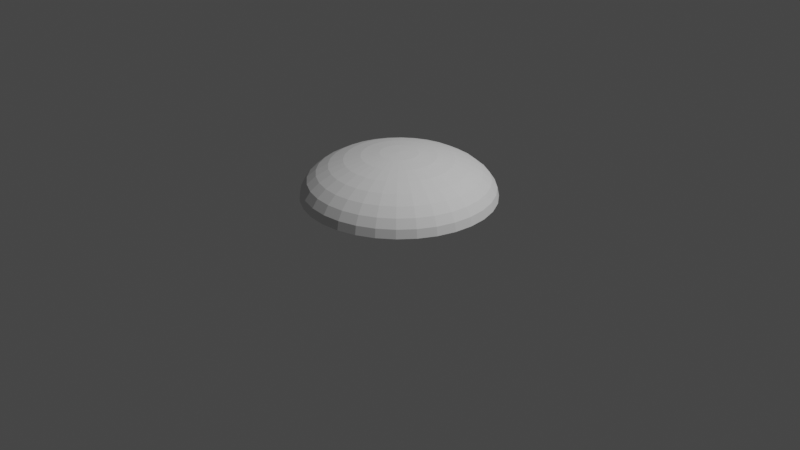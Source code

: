 # Source: Macaron_Simple.blend  (saved by Blender 3.6.13; exported with 4.5.12 LTS)
import bpy
from mathutils import Matrix  # noqa: F401  (used for matrix-valued properties, if any)

bpy.ops.wm.read_factory_settings(use_empty=True)
scene = bpy.context.scene
scene.name = 'Scene'

# ---- collections
col_collection = bpy.data.collections.new('Collection'); scene.collection.children.link(col_collection)

# ---- world
world_world = bpy.data.worlds.new('World'); scene.world = world_world
world_world.use_nodes = True; world_world.node_tree.nodes.clear()
_N = world_world.node_tree.nodes; _L = world_world.node_tree.links
n0 = _N.new('ShaderNodeOutputWorld'); n0.name = 'World Output'; n0.location = (300, 300)
n1 = _N.new('ShaderNodeBackground'); n1.name = 'Background'; n1.location = (10, 300)
n1.inputs[0].default_value = (0.05088, 0.05088, 0.05088, 1.0)
_L.new(n1.outputs[0], n0.inputs[0])
n0.is_active_output = True
world_world.color = (0.05088, 0.05088, 0.05088)
world_world.use_sun_shadow = False
world_world.sun_shadow_jitter_overblur = 0.0

# ---- cameras
cam_camera = bpy.data.cameras.new('Camera')
cam_camera.clip_end = 100.0
cam_camera.ortho_scale = 7.314

# ---- lights
light_light = bpy.data.lights.new('Light', 'POINT')
light_light.transmission_factor = 0.0
light_light.energy = 1000.0
light_light.shadow_soft_size = 0.1
light_light.shadow_maximum_resolution = 0.006
light_light.use_absolute_resolution = True

# ---- meshes
me_sphere = bpy.data.meshes.new('Sphere')
me_sphere.from_pydata([(1.459e-10, 0.5544, 0.6573), (1.459e-10, 0.8298, 0.531), (1.459e-10, 0.9788, 0.3659), (9.33e-07, 0.676, 0.2766), (0.03798, 0.1909, 0.7257), (0.0745, 0.3746, 0.6996), (0.1082, 0.5438, 0.6573), (0.1377, 0.6921, 0.6004), (0.1619, 0.8138, 0.531), (0.1799, 0.9043, 0.4518), (0.1909, 0.96, 0.3659), (0.1319, 0.663, 0.2766), (0.0745, 0.1799, 0.7257), (0.1461, 0.3528, 0.6996), (0.2122, 0.5122, 0.6573), (0.27, 0.6519, 0.6004), (0.3175, 0.7666, 0.531), (0.3528, 0.8518, 0.4518), (0.3746, 0.9043, 0.3659), (0.2587, 0.6245, 0.2766), (0.1082, 0.1619, 0.7257), (0.2122, 0.3175, 0.6996), (0.308, 0.461, 0.6573), (0.392, 0.5867, 0.6004), (0.461, 0.6899, 0.531), (0.5122, 0.7666, 0.4518), (0.5438, 0.8138, 0.3659), (0.3755, 0.562, 0.2766), (0.1377, 0.1377, 0.7257), (0.27, 0.27, 0.6996), (0.392, 0.392, 0.6573), (0.499, 0.499, 0.6004), (0.5867, 0.5867, 0.531), (0.6519, 0.6519, 0.4518), (0.6921, 0.6921, 0.3659), (0.478, 0.478, 0.2766), (0.1619, 0.1082, 0.7257), (0.3175, 0.2122, 0.6996), (0.461, 0.308, 0.6573), (0.5867, 0.392, 0.6004), (0.6899, 0.461, 0.531), (0.7666, 0.5122, 0.4518), (0.8138, 0.5438, 0.3659), (0.562, 0.3755, 0.2766), (1.459e-10, 1.13e-10, 0.7345), (0.1799, 0.0745, 0.7257), (0.3528, 0.1461, 0.6996), (0.5122, 0.2122, 0.6573), (0.6519, 0.27, 0.6004), (0.7666, 0.3175, 0.531), (0.8518, 0.3528, 0.4518), (0.9043, 0.3746, 0.3659), (0.6245, 0.2587, 0.2766), (0.1909, 0.03798, 0.7257), (0.3746, 0.0745, 0.6996), (0.5438, 0.1082, 0.6573), (0.6921, 0.1377, 0.6004), (0.8138, 0.1619, 0.531), (0.9043, 0.1799, 0.4518), (0.96, 0.1909, 0.3659), (0.663, 0.1319, 0.2766), (0.1947, -1.104e-08, 0.7257), (0.3819, -2.219e-08, 0.6996), (0.5544, -5.193e-08, 0.6573), (0.7056, 1.498e-08, 0.6004), (0.8298, -8.911e-08, 0.531), (0.922, 4.472e-08, 0.4518), (0.9788, -8.911e-08, 0.3659), (0.676, -1.642e-08, 0.2766), (0.1909, -0.03798, 0.7257), (0.3746, -0.0745, 0.6996), (0.5438, -0.1082, 0.6573), (0.6921, -0.1377, 0.6004), (0.8138, -0.1619, 0.531), (0.9043, -0.1799, 0.4518), (0.96, -0.1909, 0.3659), (0.663, -0.1319, 0.2766), (0.1799, -0.0745, 0.7257), (0.3528, -0.1461, 0.6996), (0.5122, -0.2122, 0.6573), (0.6519, -0.27, 0.6004), (0.7666, -0.3175, 0.531), (0.8518, -0.3528, 0.4518), (0.9043, -0.3746, 0.3659), (0.6245, -0.2587, 0.2766), (0.1619, -0.1082, 0.7257), (0.3175, -0.2122, 0.6996), (0.461, -0.308, 0.6573), (0.5867, -0.392, 0.6004), (0.6899, -0.461, 0.531), (0.7666, -0.5122, 0.4518), (0.8138, -0.5438, 0.3659), (0.562, -0.3755, 0.2766), (0.1377, -0.1377, 0.7257), (0.27, -0.27, 0.6996), (0.392, -0.392, 0.6573), (0.499, -0.499, 0.6004), (0.5867, -0.5867, 0.531), (0.6519, -0.6519, 0.4518), (0.6921, -0.6921, 0.3659), (0.478, -0.478, 0.2766), (0.1082, -0.1619, 0.7257), (0.2122, -0.3175, 0.6996), (0.308, -0.461, 0.6573), (0.392, -0.5867, 0.6004), (0.461, -0.6899, 0.531), (0.5122, -0.7666, 0.4518), (0.5438, -0.8138, 0.3659), (0.3755, -0.562, 0.2766), (0.0745, -0.1799, 0.7257), (0.1461, -0.3528, 0.6996), (0.2122, -0.5122, 0.6573), (0.27, -0.6519, 0.6004), (0.3175, -0.7666, 0.531), (0.3528, -0.8518, 0.4518), (0.3746, -0.9043, 0.3659), (0.2587, -0.6245, 0.2766), (0.03798, -0.1909, 0.7257), (0.0745, -0.3746, 0.6996), (0.1082, -0.5438, 0.6573), (0.1377, -0.6921, 0.6004), (0.1619, -0.8138, 0.531), (0.1799, -0.9043, 0.4518), (0.1909, -0.96, 0.3659), (0.1319, -0.663, 0.2766), (-7.289e-09, -0.1947, 0.7257), (-5.19e-08, -0.3819, 0.6996), (-9.651e-08, -0.5544, 0.6573), (-1.472e-08, -0.7056, 0.6004), (-1.039e-07, -0.8298, 0.531), (2.989e-08, -0.922, 0.4518), (-1.337e-07, -0.9788, 0.3659), (-1.305e-07, -0.676, 0.2766), (-0.03798, -0.1909, 0.7257), (-0.0745, -0.3746, 0.6996), (-0.1082, -0.5438, 0.6573), (-0.1377, -0.6921, 0.6004), (-0.1619, -0.8138, 0.531), (-0.1799, -0.9043, 0.4518), (-0.1909, -0.96, 0.3659), (-0.1319, -0.663, 0.2766), (-0.0745, -0.1799, 0.7257), (-0.1461, -0.3528, 0.6996), (-0.2122, -0.5122, 0.6573), (-0.27, -0.6519, 0.6004), (-0.3175, -0.7666, 0.531), (-0.3528, -0.8518, 0.4518), (-0.3746, -0.9043, 0.3659), (-0.2587, -0.6245, 0.2766), (-0.1082, -0.1619, 0.7257), (-0.2122, -0.3175, 0.6996), (-0.308, -0.461, 0.6573), (-0.392, -0.5867, 0.6004), (-0.461, -0.6899, 0.531), (-0.5122, -0.7666, 0.4518), (-0.5438, -0.8138, 0.3659), (-0.3755, -0.562, 0.2766), (-0.1377, -0.1377, 0.7257), (-0.27, -0.27, 0.6996), (-0.392, -0.392, 0.6573), (-0.499, -0.499, 0.6004), (-0.5867, -0.5867, 0.531), (-0.6519, -0.6519, 0.4518), (-0.6921, -0.6921, 0.3659), (-0.478, -0.478, 0.2766), (-0.1619, -0.1082, 0.7257), (-0.3175, -0.2122, 0.6996), (-0.461, -0.308, 0.6573), (-0.5867, -0.392, 0.6004), (-0.6899, -0.461, 0.531), (-0.7666, -0.5122, 0.4518), (-0.8138, -0.5438, 0.3659), (-0.562, -0.3755, 0.2766), (-0.1799, -0.0745, 0.7257), (-0.3528, -0.1461, 0.6996), (-0.5122, -0.2122, 0.6573), (-0.6519, -0.27, 0.6004), (-0.7666, -0.3175, 0.531), (-0.8518, -0.3528, 0.4518), (-0.9043, -0.3746, 0.3659), (-0.6245, -0.2587, 0.2766), (-0.1909, -0.03798, 0.7257), (-0.3746, -0.0745, 0.6996), (-0.5438, -0.1082, 0.6573), (-0.6921, -0.1377, 0.6004), (-0.8138, -0.1619, 0.531), (-0.9043, -0.1799, 0.4518), (-0.96, -0.1909, 0.3659), (-0.663, -0.1319, 0.2766), (-0.1947, 1.87e-08, 0.7257), (-0.3819, 5.216e-08, 0.6996), (-0.5544, 1.488e-07, 0.6573), (-0.7056, 2.985e-08, 0.6004), (-0.8298, 1.637e-07, 0.531), (-0.922, 1.498e-08, 0.4518), (-0.9788, 2.678e-07, 0.3659), (-0.676, 2.992e-07, 0.2766), (-0.1909, 0.03798, 0.7257), (-0.3746, 0.0745, 0.6996), (-0.5438, 0.1082, 0.6573), (-0.6921, 0.1377, 0.6004), (-0.8138, 0.1619, 0.531), (-0.9043, 0.1799, 0.4518), (-0.96, 0.1909, 0.3659), (-0.663, 0.1319, 0.2766), (-0.1799, 0.0745, 0.7257), (-0.3528, 0.1461, 0.6996), (-0.5122, 0.2122, 0.6573), (-0.6519, 0.27, 0.6004), (-0.7666, 0.3175, 0.531), (-0.8518, 0.3528, 0.4518), (-0.9043, 0.3746, 0.3659), (-0.6245, 0.2587, 0.2766), (-0.1619, 0.1082, 0.7257), (-0.3175, 0.2122, 0.6996), (-0.461, 0.308, 0.6573), (-0.5867, 0.392, 0.6004), (-0.6899, 0.461, 0.531), (-0.7666, 0.5122, 0.4518), (-0.8138, 0.5438, 0.3659), (-0.562, 0.3755, 0.2766), (-0.1377, 0.1377, 0.7257), (-0.27, 0.27, 0.6996), (-0.392, 0.392, 0.6573), (-0.499, 0.499, 0.6004), (-0.5867, 0.5867, 0.531), (-0.6519, 0.6519, 0.4518), (-0.6921, 0.6921, 0.3659), (-0.478, 0.478, 0.2766), (-0.1082, 0.1619, 0.7257), (-0.2122, 0.3175, 0.6996), (-0.308, 0.461, 0.6573), (-0.392, 0.5867, 0.6004), (-0.461, 0.6899, 0.531), (-0.5122, 0.7666, 0.4518), (-0.5438, 0.8138, 0.3659), (-0.3755, 0.562, 0.2766), (-0.0745, 0.1799, 0.7257), (-0.1461, 0.3528, 0.6996), (-0.2122, 0.5122, 0.6573), (-0.27, 0.6519, 0.6004), (-0.3175, 0.7666, 0.531), (-0.3528, 0.8518, 0.4518), (-0.3746, 0.9043, 0.3659), (-0.2587, 0.6245, 0.2766), (-0.03798, 0.1909, 0.7257), (-0.0745, 0.3746, 0.6996), (-0.1082, 0.5438, 0.6573), (-0.1377, 0.6921, 0.6004), (-0.1619, 0.8138, 0.531), (-0.1799, 0.9043, 0.4518), (-0.1909, 0.96, 0.3659), (-0.1319, 0.663, 0.2766), (1.502e-08, 0.1947, 0.7257), (6.706e-08, 0.3819, 0.6996), (8.937e-08, 0.7056, 0.6004), (5.963e-08, 0.922, 0.4518), (0.1947, 0.9788, 0.2766), (1.459e-10, 0.9979, 0.2766), (0.3819, 0.922, 0.2766), (0.5544, 0.8298, 0.2766), (0.7056, 0.7056, 0.2766), (0.8298, 0.5544, 0.2766), (0.922, 0.3819, 0.2766), (0.9788, 0.1947, 0.2766), (0.9979, -1.635e-07, 0.2766), (0.9788, -0.1947, 0.2766), (0.922, -0.3819, 0.2766), (0.8297, -0.5544, 0.2766), (0.7056, -0.7056, 0.2766), (0.5544, -0.8298, 0.2766), (0.3819, -0.922, 0.2766), (0.1947, -0.9788, 0.2766), (-3.27e-07, -0.9979, 0.2766), (-0.1947, -0.9788, 0.2766), (-0.3819, -0.922, 0.2766), (-0.5544, -0.8297, 0.2766), (-0.7056, -0.7056, 0.2766), (-0.8297, -0.5544, 0.2766), (-0.922, -0.3819, 0.2766), (-0.9788, -0.1947, 0.2766), (-0.9979, 4.462e-07, 0.2766), (-0.9788, 0.1947, 0.2766), (-0.922, 0.3819, 0.2766), (-0.8297, 0.5544, 0.2766), (-0.7056, 0.7056, 0.2766), (-0.5544, 0.8297, 0.2766), (-0.3819, 0.922, 0.2766), (-0.1947, 0.9788, 0.2766)], [], [(1, 255, 7, 8), (256, 1, 8, 9), (2, 256, 9, 10), (258, 2, 10, 257), (253, 44, 4), (254, 253, 4, 5), (0, 254, 5, 6), (255, 0, 6, 7), (6, 5, 13, 14), (7, 6, 14, 15), (8, 7, 15, 16), (9, 8, 16, 17), (10, 9, 17, 18), (257, 10, 18, 259), (4, 44, 12), (5, 4, 12, 13), (18, 17, 25, 26), (259, 18, 26, 260), (12, 44, 20), (13, 12, 20, 21), (14, 13, 21, 22), (15, 14, 22, 23), (16, 15, 23, 24), (17, 16, 24, 25), (23, 22, 30, 31), (24, 23, 31, 32), (25, 24, 32, 33), (26, 25, 33, 34), (260, 26, 34, 261), (20, 44, 28), (21, 20, 28, 29), (22, 21, 29, 30), (261, 34, 42, 262), (28, 44, 36), (29, 28, 36, 37), (30, 29, 37, 38), (31, 30, 38, 39), (32, 31, 39, 40), (33, 32, 40, 41), (34, 33, 41, 42), (40, 39, 48, 49), (41, 40, 49, 50), (42, 41, 50, 51), (262, 42, 51, 263), (36, 44, 45), (37, 36, 45, 46), (38, 37, 46, 47), (39, 38, 47, 48), (45, 44, 53), (46, 45, 53, 54), (47, 46, 54, 55), (48, 47, 55, 56), (49, 48, 56, 57), (50, 49, 57, 58), (51, 50, 58, 59), (263, 51, 59, 264), (57, 56, 64, 65), (58, 57, 65, 66), (59, 58, 66, 67), (264, 59, 67, 265), (53, 44, 61), (54, 53, 61, 62), (55, 54, 62, 63), (56, 55, 63, 64), (62, 61, 69, 70), (63, 62, 70, 71), (64, 63, 71, 72), (65, 64, 72, 73), (66, 65, 73, 74), (67, 66, 74, 75), (265, 67, 75, 266), (61, 44, 69), (74, 73, 81, 82), (75, 74, 82, 83), (266, 75, 83, 267), (69, 44, 77), (70, 69, 77, 78), (71, 70, 78, 79), (72, 71, 79, 80), (73, 72, 80, 81), (78, 77, 85, 86), (79, 78, 86, 87), (80, 79, 87, 88), (81, 80, 88, 89), (82, 81, 89, 90), (83, 82, 90, 91), (267, 83, 91, 268), (77, 44, 85), (90, 89, 97, 98), (91, 90, 98, 99), (268, 91, 99, 269), (85, 44, 93), (86, 85, 93, 94), (87, 86, 94, 95), (88, 87, 95, 96), (89, 88, 96, 97), (95, 94, 102, 103), (96, 95, 103, 104), (97, 96, 104, 105), (98, 97, 105, 106), (99, 98, 106, 107), (269, 99, 107, 270), (93, 44, 101), (94, 93, 101, 102), (107, 106, 114, 115), (270, 107, 115, 271), (101, 44, 109), (102, 101, 109, 110), (103, 102, 110, 111), (104, 103, 111, 112), (105, 104, 112, 113), (106, 105, 113, 114), (112, 111, 119, 120), (113, 112, 120, 121), (114, 113, 121, 122), (115, 114, 122, 123), (271, 115, 123, 272), (109, 44, 117), (110, 109, 117, 118), (111, 110, 118, 119), (272, 123, 131, 273), (117, 44, 125), (118, 117, 125, 126), (119, 118, 126, 127), (120, 119, 127, 128), (121, 120, 128, 129), (122, 121, 129, 130), (123, 122, 130, 131), (128, 127, 135, 136), (129, 128, 136, 137), (130, 129, 137, 138), (131, 130, 138, 139), (273, 131, 139, 274), (125, 44, 133), (126, 125, 133, 134), (127, 126, 134, 135), (274, 139, 147, 275), (133, 44, 141), (134, 133, 141, 142), (135, 134, 142, 143), (136, 135, 143, 144), (137, 136, 144, 145), (138, 137, 145, 146), (139, 138, 146, 147), (145, 144, 152, 153), (146, 145, 153, 154), (147, 146, 154, 155), (275, 147, 155, 276), (141, 44, 149), (142, 141, 149, 150), (143, 142, 150, 151), (144, 143, 151, 152), (149, 44, 157), (150, 149, 157, 158), (151, 150, 158, 159), (152, 151, 159, 160), (153, 152, 160, 161), (154, 153, 161, 162), (155, 154, 162, 163), (276, 155, 163, 277), (161, 160, 168, 169), (162, 161, 169, 170), (163, 162, 170, 171), (277, 163, 171, 278), (157, 44, 165), (158, 157, 165, 166), (159, 158, 166, 167), (160, 159, 167, 168), (166, 165, 173, 174), (167, 166, 174, 175), (168, 167, 175, 176), (169, 168, 176, 177), (170, 169, 177, 178), (171, 170, 178, 179), (278, 171, 179, 279), (165, 44, 173), (178, 177, 185, 186), (179, 178, 186, 187), (279, 179, 187, 280), (173, 44, 181), (174, 173, 181, 182), (175, 174, 182, 183), (176, 175, 183, 184), (177, 176, 184, 185), (183, 182, 190, 191), (184, 183, 191, 192), (185, 184, 192, 193), (186, 185, 193, 194), (187, 186, 194, 195), (280, 187, 195, 281), (181, 44, 189), (182, 181, 189, 190), (195, 194, 202, 203), (281, 195, 203, 282), (189, 44, 197), (190, 189, 197, 198), (191, 190, 198, 199), (192, 191, 199, 200), (193, 192, 200, 201), (194, 193, 201, 202), (199, 198, 206, 207), (200, 199, 207, 208), (201, 200, 208, 209), (202, 201, 209, 210), (203, 202, 210, 211), (282, 203, 211, 283), (197, 44, 205), (198, 197, 205, 206), (211, 210, 218, 219), (283, 211, 219, 284), (205, 44, 213), (206, 205, 213, 214), (207, 206, 214, 215), (208, 207, 215, 216), (209, 208, 216, 217), (210, 209, 217, 218), (216, 215, 223, 224), (217, 216, 224, 225), (218, 217, 225, 226), (219, 218, 226, 227), (284, 219, 227, 285), (213, 44, 221), (214, 213, 221, 222), (215, 214, 222, 223), (285, 227, 235, 286), (221, 44, 229), (222, 221, 229, 230), (223, 222, 230, 231), (224, 223, 231, 232), (225, 224, 232, 233), (226, 225, 233, 234), (227, 226, 234, 235), (232, 231, 239, 240), (233, 232, 240, 241), (234, 233, 241, 242), (235, 234, 242, 243), (286, 235, 243, 287), (229, 44, 237), (230, 229, 237, 238), (231, 230, 238, 239), (287, 243, 251, 288), (237, 44, 245), (238, 237, 245, 246), (239, 238, 246, 247), (240, 239, 247, 248), (241, 240, 248, 249), (242, 241, 249, 250), (243, 242, 250, 251), (249, 248, 255, 1), (250, 249, 1, 256), (251, 250, 256, 2), (11, 19, 27, 35, 43, 52, 60, 68, 76, 84, 92, 100, 108, 116, 124, 132, 140, 148, 156, 164, 172, 180, 188, 196, 204, 212, 220, 228, 236, 244, 252, 3), (288, 251, 2, 258), (245, 44, 253), (246, 245, 253, 254), (247, 246, 254, 0), (248, 247, 0, 255), (11, 3, 258, 257), (19, 11, 257, 259), (27, 19, 259, 260), (35, 27, 260, 261), (43, 35, 261, 262), (52, 43, 262, 263), (60, 52, 263, 264), (68, 60, 264, 265), (76, 68, 265, 266), (84, 76, 266, 267), (92, 84, 267, 268), (100, 92, 268, 269), (108, 100, 269, 270), (116, 108, 270, 271), (124, 116, 271, 272), (132, 124, 272, 273), (140, 132, 273, 274), (148, 140, 274, 275), (156, 148, 275, 276), (164, 156, 276, 277), (172, 164, 277, 278), (180, 172, 278, 279), (188, 180, 279, 280), (196, 188, 280, 281), (204, 196, 281, 282), (212, 204, 282, 283), (220, 212, 283, 284), (228, 220, 284, 285), (236, 228, 285, 286), (244, 236, 286, 287), (252, 244, 287, 288), (3, 252, 288, 258)])
_uv = me_sphere.uv_layers.new(name='UVMap')
_uv.uv.foreach_set('vector', [0.75, 0.6875, 0.75, 0.75, 0.7188, 0.75, 0.7188, 0.6875, 0.75, 0.625, 0.75, 0.6875, 0.7188, 0.6875, 0.7188, 0.625, 0.75, 0.5625, 0.75, 0.625, 0.7188, 0.625, 0.7188, 0.5625, 0.75, 0.5, 0.75, 0.5625, 0.7188, 0.5625, 0.7188, 0.5, 0.75, 0.9375, 0.7344, 1.0, 0.7188, 0.9375, 0.75, 0.875, 0.75, 0.9375, 0.7188, 0.9375, 0.7188, 0.875, 0.75, 0.8125, 0.75, 0.875, 0.7188, 0.875, 0.7188, 0.8125, 0.75, 0.75, 0.75, 0.8125, 0.7188, 0.8125, 0.7188, 0.75, 0.7188, 0.8125, 0.7188, 0.875, 0.6875, 0.875, 0.6875, 0.8125, 0.7188, 0.75, 0.7188, 0.8125, 0.6875, 0.8125, 0.6875, 0.75, 0.7188, 0.6875, 0.7188, 0.75, 0.6875, 0.75, 0.6875, 0.6875, 0.7188, 0.625, 0.7188, 0.6875, 0.6875, 0.6875, 0.6875, 0.625, 0.7188, 0.5625, 0.7188, 0.625, 0.6875, 0.625, 0.6875, 0.5625, 0.7188, 0.5, 0.7188, 0.5625, 0.6875, 0.5625, 0.6875, 0.5, 0.7188, 0.9375, 0.7031, 1.0, 0.6875, 0.9375, 0.7188, 0.875, 0.7188, 0.9375, 0.6875, 0.9375, 0.6875, 0.875, 0.6875, 0.5625, 0.6875, 0.625, 0.6562, 0.625, 0.6562, 0.5625, 0.6875, 0.5, 0.6875, 0.5625, 0.6562, 0.5625, 0.6562, 0.5, 0.6875, 0.9375, 0.6719, 1.0, 0.6562, 0.9375, 0.6875, 0.875, 0.6875, 0.9375, 0.6562, 0.9375, 0.6562, 0.875, 0.6875, 0.8125, 0.6875, 0.875, 0.6562, 0.875, 0.6562, 0.8125, 0.6875, 0.75, 0.6875, 0.8125, 0.6562, 0.8125, 0.6562, 0.75, 0.6875, 0.6875, 0.6875, 0.75, 0.6562, 0.75, 0.6562, 0.6875, 0.6875, 0.625, 0.6875, 0.6875, 0.6562, 0.6875, 0.6562, 0.625, 0.6562, 0.75, 0.6562, 0.8125, 0.625, 0.8125, 0.625, 0.75, 0.6562, 0.6875, 0.6562, 0.75, 0.625, 0.75, 0.625, 0.6875, 0.6562, 0.625, 0.6562, 0.6875, 0.625, 0.6875, 0.625, 0.625, 0.6562, 0.5625, 0.6562, 0.625, 0.625, 0.625, 0.625, 0.5625, 0.6562, 0.5, 0.6562, 0.5625, 0.625, 0.5625, 0.625, 0.5, 0.6562, 0.9375, 0.6406, 1.0, 0.625, 0.9375, 0.6562, 0.875, 0.6562, 0.9375, 0.625, 0.9375, 0.625, 0.875, 0.6562, 0.8125, 0.6562, 0.875, 0.625, 0.875, 0.625, 0.8125, 0.625, 0.5, 0.625, 0.5625, 0.5938, 0.5625, 0.5938, 0.5, 0.625, 0.9375, 0.6094, 1.0, 0.5938, 0.9375, 0.625, 0.875, 0.625, 0.9375, 0.5938, 0.9375, 0.5938, 0.875, 0.625, 0.8125, 0.625, 0.875, 0.5938, 0.875, 0.5938, 0.8125, 0.625, 0.75, 0.625, 0.8125, 0.5938, 0.8125, 0.5938, 0.75, 0.625, 0.6875, 0.625, 0.75, 0.5938, 0.75, 0.5938, 0.6875, 0.625, 0.625, 0.625, 0.6875, 0.5938, 0.6875, 0.5938, 0.625, 0.625, 0.5625, 0.625, 0.625, 0.5938, 0.625, 0.5938, 0.5625, 0.5938, 0.6875, 0.5938, 0.75, 0.5625, 0.75, 0.5625, 0.6875, 0.5938, 0.625, 0.5938, 0.6875, 0.5625, 0.6875, 0.5625, 0.625, 0.5938, 0.5625, 0.5938, 0.625, 0.5625, 0.625, 0.5625, 0.5625, 0.5938, 0.5, 0.5938, 0.5625, 0.5625, 0.5625, 0.5625, 0.5, 0.5938, 0.9375, 0.5781, 1.0, 0.5625, 0.9375, 0.5938, 0.875, 0.5938, 0.9375, 0.5625, 0.9375, 0.5625, 0.875, 0.5938, 0.8125, 0.5938, 0.875, 0.5625, 0.875, 0.5625, 0.8125, 0.5938, 0.75, 0.5938, 0.8125, 0.5625, 0.8125, 0.5625, 0.75, 0.5625, 0.9375, 0.5469, 1.0, 0.5312, 0.9375, 0.5625, 0.875, 0.5625, 0.9375, 0.5312, 0.9375, 0.5312, 0.875, 0.5625, 0.8125, 0.5625, 0.875, 0.5312, 0.875, 0.5312, 0.8125, 0.5625, 0.75, 0.5625, 0.8125, 0.5312, 0.8125, 0.5312, 0.75, 0.5625, 0.6875, 0.5625, 0.75, 0.5312, 0.75, 0.5312, 0.6875, 0.5625, 0.625, 0.5625, 0.6875, 0.5312, 0.6875, 0.5312, 0.625, 0.5625, 0.5625, 0.5625, 0.625, 0.5312, 0.625, 0.5312, 0.5625, 0.5625, 0.5, 0.5625, 0.5625, 0.5312, 0.5625, 0.5312, 0.5, 0.5312, 0.6875, 0.5312, 0.75, 0.5, 0.75, 0.5, 0.6875, 0.5312, 0.625, 0.5312, 0.6875, 0.5, 0.6875, 0.5, 0.625, 0.5312, 0.5625, 0.5312, 0.625, 0.5, 0.625, 0.5, 0.5625, 0.5312, 0.5, 0.5312, 0.5625, 0.5, 0.5625, 0.5, 0.5, 0.5312, 0.9375, 0.5156, 1.0, 0.5, 0.9375, 0.5312, 0.875, 0.5312, 0.9375, 0.5, 0.9375, 0.5, 0.875, 0.5312, 0.8125, 0.5312, 0.875, 0.5, 0.875, 0.5, 0.8125, 0.5312, 0.75, 0.5312, 0.8125, 0.5, 0.8125, 0.5, 0.75, 0.5, 0.875, 0.5, 0.9375, 0.4688, 0.9375, 0.4688, 0.875, 0.5, 0.8125, 0.5, 0.875, 0.4688, 0.875, 0.4688, 0.8125, 0.5, 0.75, 0.5, 0.8125, 0.4688, 0.8125, 0.4688, 0.75, 0.5, 0.6875, 0.5, 0.75, 0.4688, 0.75, 0.4687, 0.6875, 0.5, 0.625, 0.5, 0.6875, 0.4687, 0.6875, 0.4688, 0.625, 0.5, 0.5625, 0.5, 0.625, 0.4688, 0.625, 0.4688, 0.5625, 0.5, 0.5, 0.5, 0.5625, 0.4688, 0.5625, 0.4687, 0.5, 0.5, 0.9375, 0.4844, 1.0, 0.4688, 0.9375, 0.4688, 0.625, 0.4687, 0.6875, 0.4375, 0.6875, 0.4375, 0.625, 0.4688, 0.5625, 0.4688, 0.625, 0.4375, 0.625, 0.4375, 0.5625, 0.4687, 0.5, 0.4688, 0.5625, 0.4375, 0.5625, 0.4375, 0.5, 0.4688, 0.9375, 0.4531, 1.0, 0.4375, 0.9375, 0.4688, 0.875, 0.4688, 0.9375, 0.4375, 0.9375, 0.4375, 0.875, 0.4688, 0.8125, 0.4688, 0.875, 0.4375, 0.875, 0.4375, 0.8125, 0.4688, 0.75, 0.4688, 0.8125, 0.4375, 0.8125, 0.4375, 0.75, 0.4687, 0.6875, 0.4688, 0.75, 0.4375, 0.75, 0.4375, 0.6875, 0.4375, 0.875, 0.4375, 0.9375, 0.4062, 0.9375, 0.4062, 0.875, 0.4375, 0.8125, 0.4375, 0.875, 0.4062, 0.875, 0.4062, 0.8125, 0.4375, 0.75, 0.4375, 0.8125, 0.4062, 0.8125, 0.4062, 0.75, 0.4375, 0.6875, 0.4375, 0.75, 0.4062, 0.75, 0.4062, 0.6875, 0.4375, 0.625, 0.4375, 0.6875, 0.4062, 0.6875, 0.4062, 0.625, 0.4375, 0.5625, 0.4375, 0.625, 0.4062, 0.625, 0.4062, 0.5625, 0.4375, 0.5, 0.4375, 0.5625, 0.4062, 0.5625, 0.4062, 0.5, 0.4375, 0.9375, 0.4219, 1.0, 0.4062, 0.9375, 0.4062, 0.625, 0.4062, 0.6875, 0.375, 0.6875, 0.375, 0.625, 0.4062, 0.5625, 0.4062, 0.625, 0.375, 0.625, 0.375, 0.5625, 0.4062, 0.5, 0.4062, 0.5625, 0.375, 0.5625, 0.375, 0.5, 0.4062, 0.9375, 0.3906, 1.0, 0.375, 0.9375, 0.4062, 0.875, 0.4062, 0.9375, 0.375, 0.9375, 0.375, 0.875, 0.4062, 0.8125, 0.4062, 0.875, 0.375, 0.875, 0.375, 0.8125, 0.4062, 0.75, 0.4062, 0.8125, 0.375, 0.8125, 0.375, 0.75, 0.4062, 0.6875, 0.4062, 0.75, 0.375, 0.75, 0.375, 0.6875, 0.375, 0.8125, 0.375, 0.875, 0.3438, 0.875, 0.3438, 0.8125, 0.375, 0.75, 0.375, 0.8125, 0.3438, 0.8125, 0.3438, 0.75, 0.375, 0.6875, 0.375, 0.75, 0.3438, 0.75, 0.3438, 0.6875, 0.375, 0.625, 0.375, 0.6875, 0.3438, 0.6875, 0.3438, 0.625, 0.375, 0.5625, 0.375, 0.625, 0.3438, 0.625, 0.3438, 0.5625, 0.375, 0.5, 0.375, 0.5625, 0.3438, 0.5625, 0.3437, 0.5, 0.375, 0.9375, 0.3594, 1.0, 0.3438, 0.9375, 0.375, 0.875, 0.375, 0.9375, 0.3438, 0.9375, 0.3438, 0.875, 0.3438, 0.5625, 0.3438, 0.625, 0.3125, 0.625, 0.3125, 0.5625, 0.3437, 0.5, 0.3438, 0.5625, 0.3125, 0.5625, 0.3125, 0.5, 0.3438, 0.9375, 0.3281, 1.0, 0.3125, 0.9375, 0.3438, 0.875, 0.3438, 0.9375, 0.3125, 0.9375, 0.3125, 0.875, 0.3438, 0.8125, 0.3438, 0.875, 0.3125, 0.875, 0.3125, 0.8125, 0.3438, 0.75, 0.3438, 0.8125, 0.3125, 0.8125, 0.3125, 0.75, 0.3438, 0.6875, 0.3438, 0.75, 0.3125, 0.75, 0.3125, 0.6875, 0.3438, 0.625, 0.3438, 0.6875, 0.3125, 0.6875, 0.3125, 0.625, 0.3125, 0.75, 0.3125, 0.8125, 0.2812, 0.8125, 0.2812, 0.75, 0.3125, 0.6875, 0.3125, 0.75, 0.2812, 0.75, 0.2812, 0.6875, 0.3125, 0.625, 0.3125, 0.6875, 0.2812, 0.6875, 0.2812, 0.625, 0.3125, 0.5625, 0.3125, 0.625, 0.2812, 0.625, 0.2812, 0.5625, 0.3125, 0.5, 0.3125, 0.5625, 0.2812, 0.5625, 0.2812, 0.5, 0.3125, 0.9375, 0.2969, 1.0, 0.2812, 0.9375, 0.3125, 0.875, 0.3125, 0.9375, 0.2812, 0.9375, 0.2812, 0.875, 0.3125, 0.8125, 0.3125, 0.875, 0.2812, 0.875, 0.2812, 0.8125, 0.2812, 0.5, 0.2812, 0.5625, 0.25, 0.5625, 0.25, 0.5, 0.2812, 0.9375, 0.2656, 1.0, 0.25, 0.9375, 0.2812, 0.875, 0.2812, 0.9375, 0.25, 0.9375, 0.25, 0.875, 0.2812, 0.8125, 0.2812, 0.875, 0.25, 0.875, 0.25, 0.8125, 0.2812, 0.75, 0.2812, 0.8125, 0.25, 0.8125, 0.25, 0.75, 0.2812, 0.6875, 0.2812, 0.75, 0.25, 0.75, 0.25, 0.6875, 0.2812, 0.625, 0.2812, 0.6875, 0.25, 0.6875, 0.25, 0.625, 0.2812, 0.5625, 0.2812, 0.625, 0.25, 0.625, 0.25, 0.5625, 0.25, 0.75, 0.25, 0.8125, 0.2188, 0.8125, 0.2188, 0.75, 0.25, 0.6875, 0.25, 0.75, 0.2188, 0.75, 0.2188, 0.6875, 0.25, 0.625, 0.25, 0.6875, 0.2188, 0.6875, 0.2188, 0.625, 0.25, 0.5625, 0.25, 0.625, 0.2188, 0.625, 0.2188, 0.5625, 0.25, 0.5, 0.25, 0.5625, 0.2188, 0.5625, 0.2187, 0.5, 0.25, 0.9375, 0.2344, 1.0, 0.2188, 0.9375, 0.25, 0.875, 0.25, 0.9375, 0.2188, 0.9375, 0.2188, 0.875, 0.25, 0.8125, 0.25, 0.875, 0.2188, 0.875, 0.2188, 0.8125, 0.2187, 0.5, 0.2188, 0.5625, 0.1875, 0.5625, 0.1875, 0.5, 0.2188, 0.9375, 0.2031, 1.0, 0.1875, 0.9375, 0.2188, 0.875, 0.2188, 0.9375, 0.1875, 0.9375, 0.1875, 0.875, 0.2188, 0.8125, 0.2188, 0.875, 0.1875, 0.875, 0.1875, 0.8125, 0.2188, 0.75, 0.2188, 0.8125, 0.1875, 0.8125, 0.1875, 0.75, 0.2188, 0.6875, 0.2188, 0.75, 0.1875, 0.75, 0.1875, 0.6875, 0.2188, 0.625, 0.2188, 0.6875, 0.1875, 0.6875, 0.1875, 0.625, 0.2188, 0.5625, 0.2188, 0.625, 0.1875, 0.625, 0.1875, 0.5625, 0.1875, 0.6875, 0.1875, 0.75, 0.1562, 0.75, 0.1562, 0.6875, 0.1875, 0.625, 0.1875, 0.6875, 0.1562, 0.6875, 0.1563, 0.625, 0.1875, 0.5625, 0.1875, 0.625, 0.1563, 0.625, 0.1562, 0.5625, 0.1875, 0.5, 0.1875, 0.5625, 0.1562, 0.5625, 0.1562, 0.5, 0.1875, 0.9375, 0.1719, 1.0, 0.1563, 0.9375, 0.1875, 0.875, 0.1875, 0.9375, 0.1563, 0.9375, 0.1562, 0.875, 0.1875, 0.8125, 0.1875, 0.875, 0.1562, 0.875, 0.1562, 0.8125, 0.1875, 0.75, 0.1875, 0.8125, 0.1562, 0.8125, 0.1562, 0.75, 0.1563, 0.9375, 0.1406, 1.0, 0.125, 0.9375, 0.1562, 0.875, 0.1563, 0.9375, 0.125, 0.9375, 0.125, 0.875, 0.1562, 0.8125, 0.1562, 0.875, 0.125, 0.875, 0.125, 0.8125, 0.1562, 0.75, 0.1562, 0.8125, 0.125, 0.8125, 0.125, 0.75, 0.1562, 0.6875, 0.1562, 0.75, 0.125, 0.75, 0.125, 0.6875, 0.1563, 0.625, 0.1562, 0.6875, 0.125, 0.6875, 0.125, 0.625, 0.1562, 0.5625, 0.1563, 0.625, 0.125, 0.625, 0.125, 0.5625, 0.1562, 0.5, 0.1562, 0.5625, 0.125, 0.5625, 0.125, 0.5, 0.125, 0.6875, 0.125, 0.75, 0.09375, 0.75, 0.09375, 0.6875, 0.125, 0.625, 0.125, 0.6875, 0.09375, 0.6875, 0.09375, 0.625, 0.125, 0.5625, 0.125, 0.625, 0.09375, 0.625, 0.09375, 0.5625, 0.125, 0.5, 0.125, 0.5625, 0.09375, 0.5625, 0.09375, 0.5, 0.125, 0.9375, 0.1094, 1.0, 0.09375, 0.9375, 0.125, 0.875, 0.125, 0.9375, 0.09375, 0.9375, 0.09375, 0.875, 0.125, 0.8125, 0.125, 0.875, 0.09375, 0.875, 0.09375, 0.8125, 0.125, 0.75, 0.125, 0.8125, 0.09375, 0.8125, 0.09375, 0.75, 0.09375, 0.875, 0.09375, 0.9375, 0.0625, 0.9375, 0.0625, 0.875, 0.09375, 0.8125, 0.09375, 0.875, 0.0625, 0.875, 0.0625, 0.8125, 0.09375, 0.75, 0.09375, 0.8125, 0.0625, 0.8125, 0.0625, 0.75, 0.09375, 0.6875, 0.09375, 0.75, 0.0625, 0.75, 0.0625, 0.6875, 0.09375, 0.625, 0.09375, 0.6875, 0.0625, 0.6875, 0.0625, 0.625, 0.09375, 0.5625, 0.09375, 0.625, 0.0625, 0.625, 0.0625, 0.5625, 0.09375, 0.5, 0.09375, 0.5625, 0.0625, 0.5625, 0.0625, 0.5, 0.09375, 0.9375, 0.07812, 1.0, 0.0625, 0.9375, 0.0625, 0.625, 0.0625, 0.6875, 0.03125, 0.6875, 0.03125, 0.625, 0.0625, 0.5625, 0.0625, 0.625, 0.03125, 0.625, 0.03125, 0.5625, 0.0625, 0.5, 0.0625, 0.5625, 0.03125, 0.5625, 0.03125, 0.5, 0.0625, 0.9375, 0.04687, 1.0, 0.03125, 0.9375, 0.0625, 0.875, 0.0625, 0.9375, 0.03125, 0.9375, 0.03125, 0.875, 0.0625, 0.8125, 0.0625, 0.875, 0.03125, 0.875, 0.03125, 0.8125, 0.0625, 0.75, 0.0625, 0.8125, 0.03125, 0.8125, 0.03125, 0.75, 0.0625, 0.6875, 0.0625, 0.75, 0.03125, 0.75, 0.03125, 0.6875, 0.03125, 0.8125, 0.03125, 0.875, 0.0, 0.875, 0.0, 0.8125, 0.03125, 0.75, 0.03125, 0.8125, 0.0, 0.8125, 0.0, 0.75, 0.03125, 0.6875, 0.03125, 0.75, 0.0, 0.75, 0.0, 0.6875, 0.03125, 0.625, 0.03125, 0.6875, 0.0, 0.6875, 0.0, 0.625, 0.03125, 0.5625, 0.03125, 0.625, 0.0, 0.625, 0.0, 0.5625, 0.03125, 0.5, 0.03125, 0.5625, 0.0, 0.5625, 0.0, 0.5, 0.03125, 0.9375, 0.01562, 1.0, 0.0, 0.9375, 0.03125, 0.875, 0.03125, 0.9375, 0.0, 0.9375, 0.0, 0.875, 1.0, 0.5625, 1.0, 0.625, 0.9688, 0.625, 0.9687, 0.5625, 1.0, 0.5, 1.0, 0.5625, 0.9687, 0.5625, 0.9687, 0.5, 1.0, 0.9375, 0.9844, 1.0, 0.9688, 0.9375, 1.0, 0.875, 1.0, 0.9375, 0.9688, 0.9375, 0.9687, 0.875, 1.0, 0.8125, 1.0, 0.875, 0.9687, 0.875, 0.9687, 0.8125, 1.0, 0.75, 1.0, 0.8125, 0.9687, 0.8125, 0.9688, 0.75, 1.0, 0.6875, 1.0, 0.75, 0.9688, 0.75, 0.9687, 0.6875, 1.0, 0.625, 1.0, 0.6875, 0.9687, 0.6875, 0.9688, 0.625, 0.9687, 0.8125, 0.9687, 0.875, 0.9375, 0.875, 0.9375, 0.8125, 0.9688, 0.75, 0.9687, 0.8125, 0.9375, 0.8125, 0.9375, 0.75, 0.9687, 0.6875, 0.9688, 0.75, 0.9375, 0.75, 0.9375, 0.6875, 0.9688, 0.625, 0.9687, 0.6875, 0.9375, 0.6875, 0.9375, 0.625, 0.9687, 0.5625, 0.9688, 0.625, 0.9375, 0.625, 0.9375, 0.5625, 0.9687, 0.5, 0.9687, 0.5625, 0.9375, 0.5625, 0.9375, 0.5, 0.9688, 0.9375, 0.9531, 1.0, 0.9375, 0.9375, 0.9687, 0.875, 0.9688, 0.9375, 0.9375, 0.9375, 0.9375, 0.875, 0.9375, 0.5625, 0.9375, 0.625, 0.9062, 0.625, 0.9062, 0.5625, 0.9375, 0.5, 0.9375, 0.5625, 0.9062, 0.5625, 0.9062, 0.5, 0.9375, 0.9375, 0.9219, 1.0, 0.9062, 0.9375, 0.9375, 0.875, 0.9375, 0.9375, 0.9062, 0.9375, 0.9062, 0.875, 0.9375, 0.8125, 0.9375, 0.875, 0.9062, 0.875, 0.9062, 0.8125, 0.9375, 0.75, 0.9375, 0.8125, 0.9062, 0.8125, 0.9062, 0.75, 0.9375, 0.6875, 0.9375, 0.75, 0.9062, 0.75, 0.9062, 0.6875, 0.9375, 0.625, 0.9375, 0.6875, 0.9062, 0.6875, 0.9062, 0.625, 0.9062, 0.75, 0.9062, 0.8125, 0.875, 0.8125, 0.875, 0.75, 0.9062, 0.6875, 0.9062, 0.75, 0.875, 0.75, 0.875, 0.6875, 0.9062, 0.625, 0.9062, 0.6875, 0.875, 0.6875, 0.875, 0.625, 0.9062, 0.5625, 0.9062, 0.625, 0.875, 0.625, 0.875, 0.5625, 0.9062, 0.5, 0.9062, 0.5625, 0.875, 0.5625, 0.875, 0.5, 0.9062, 0.9375, 0.8906, 1.0, 0.875, 0.9375, 0.9062, 0.875, 0.9062, 0.9375, 0.875, 0.9375, 0.875, 0.875, 0.9062, 0.8125, 0.9062, 0.875, 0.875, 0.875, 0.875, 0.8125, 0.875, 0.5, 0.875, 0.5625, 0.8437, 0.5625, 0.8437, 0.5, 0.875, 0.9375, 0.8594, 1.0, 0.8438, 0.9375, 0.875, 0.875, 0.875, 0.9375, 0.8438, 0.9375, 0.8438, 0.875, 0.875, 0.8125, 0.875, 0.875, 0.8438, 0.875, 0.8437, 0.8125, 0.875, 0.75, 0.875, 0.8125, 0.8437, 0.8125, 0.8438, 0.75, 0.875, 0.6875, 0.875, 0.75, 0.8438, 0.75, 0.8437, 0.6875, 0.875, 0.625, 0.875, 0.6875, 0.8437, 0.6875, 0.8438, 0.625, 0.875, 0.5625, 0.875, 0.625, 0.8438, 0.625, 0.8437, 0.5625, 0.8438, 0.75, 0.8437, 0.8125, 0.8125, 0.8125, 0.8125, 0.75, 0.8437, 0.6875, 0.8438, 0.75, 0.8125, 0.75, 0.8125, 0.6875, 0.8438, 0.625, 0.8437, 0.6875, 0.8125, 0.6875, 0.8125, 0.625, 0.8437, 0.5625, 0.8438, 0.625, 0.8125, 0.625, 0.8125, 0.5625, 0.8437, 0.5, 0.8437, 0.5625, 0.8125, 0.5625, 0.8125, 0.5, 0.8438, 0.9375, 0.8281, 1.0, 0.8125, 0.9375, 0.8438, 0.875, 0.8438, 0.9375, 0.8125, 0.9375, 0.8125, 0.875, 0.8437, 0.8125, 0.8438, 0.875, 0.8125, 0.875, 0.8125, 0.8125, 0.8125, 0.5, 0.8125, 0.5625, 0.7812, 0.5625, 0.7812, 0.5, 0.8125, 0.9375, 0.7969, 1.0, 0.7812, 0.9375, 0.8125, 0.875, 0.8125, 0.9375, 0.7812, 0.9375, 0.7812, 0.875, 0.8125, 0.8125, 0.8125, 0.875, 0.7812, 0.875, 0.7812, 0.8125, 0.8125, 0.75, 0.8125, 0.8125, 0.7812, 0.8125, 0.7812, 0.75, 0.8125, 0.6875, 0.8125, 0.75, 0.7812, 0.75, 0.7812, 0.6875, 0.8125, 0.625, 0.8125, 0.6875, 0.7812, 0.6875, 0.7812, 0.625, 0.8125, 0.5625, 0.8125, 0.625, 0.7812, 0.625, 0.7812, 0.5625, 0.7812, 0.6875, 0.7812, 0.75, 0.75, 0.75, 0.75, 0.6875, 0.7812, 0.625, 0.7812, 0.6875, 0.75, 0.6875, 0.75, 0.625, 0.7812, 0.5625, 0.7812, 0.625, 0.75, 0.625, 0.75, 0.5625, 0.6601, 0.5, 0.6385, 0.5, 0.616, 0.5, 0.5928, 0.5, 0.5692, 0.5, 0.5452, 0.5, 0.5209, 0.5, 0.4966, 0.5, 0.4722, 0.5, 0.4478, 0.5, 0.4236, 0.5, 0.3996, 0.5, 0.3759, 0.5, 0.3527, 0.5, 0.3302, 0.5, 0.3086, 0.5, 0.2883, 0.5, 0.2699, 0.5, 0.2545, 0.5, 0.2437, 0.5, 0.2413, 0.5, 0.2554, 0.5, 0.3035, 0.5, 0.4108, 0.5, 0.5579, 0.5, 0.6653, 0.5, 0.7134, 0.5, 0.7274, 0.5, 0.7251, 0.5, 0.7143, 0.5, 0.6988, 0.5, 0.6804, 0.5, 0.7812, 0.5, 0.7812, 0.5625, 0.75, 0.5625, 0.75, 0.5, 0.7812, 0.9375, 0.7656, 1.0, 0.75, 0.9375, 0.7812, 0.875, 0.7812, 0.9375, 0.75, 0.9375, 0.75, 0.875, 0.7812, 0.8125, 0.7812, 0.875, 0.75, 0.875, 0.75, 0.8125, 0.7812, 0.75, 0.7812, 0.8125, 0.75, 0.8125, 0.75, 0.75, 0.6601, 0.5, 0.6804, 0.5, 0.75, 0.5, 0.7188, 0.5, 0.6385, 0.5, 0.6601, 0.5, 0.7188, 0.5, 0.6875, 0.5, 0.616, 0.5, 0.6385, 0.5, 0.6875, 0.5, 0.6562, 0.5, 0.5928, 0.5, 0.616, 0.5, 0.6562, 0.5, 0.625, 0.5, 0.5692, 0.5, 0.5928, 0.5, 0.625, 0.5, 0.5938, 0.5, 0.5452, 0.5, 0.5692, 0.5, 0.5938, 0.5, 0.5625, 0.5, 0.5209, 0.5, 0.5452, 0.5, 0.5625, 0.5, 0.5312, 0.5, 0.4966, 0.5, 0.5209, 0.5, 0.5312, 0.5, 0.5, 0.5, 0.4722, 0.5, 0.4966, 0.5, 0.5, 0.5, 0.4687, 0.5, 0.4478, 0.5, 0.4722, 0.5, 0.4687, 0.5, 0.4375, 0.5, 0.4236, 0.5, 0.4478, 0.5, 0.4375, 0.5, 0.4062, 0.5, 0.3996, 0.5, 0.4236, 0.5, 0.4062, 0.5, 0.375, 0.5, 0.3759, 0.5, 0.3996, 0.5, 0.375, 0.5, 0.3437, 0.5, 0.3527, 0.5, 0.3759, 0.5, 0.3437, 0.5, 0.3125, 0.5, 0.3302, 0.5, 0.3527, 0.5, 0.3125, 0.5, 0.2812, 0.5, 0.3086, 0.5, 0.3302, 0.5, 0.2812, 0.5, 0.25, 0.5, 0.2883, 0.5, 0.3086, 0.5, 0.25, 0.5, 0.2187, 0.5, 0.2699, 0.5, 0.2883, 0.5, 0.2187, 0.5, 0.1875, 0.5, 0.2545, 0.5, 0.2699, 0.5, 0.1875, 0.5, 0.1562, 0.5, 0.2437, 0.5, 0.2545, 0.5, 0.1562, 0.5, 0.125, 0.5, 0.2413, 0.5, 0.2437, 0.5, 0.125, 0.5, 0.09375, 0.5, 0.2554, 0.5, 0.2413, 0.5, 0.09375, 0.5, 0.0625, 0.5, 0.3035, 0.5, 0.2554, 0.5, 0.0625, 0.5, 0.03125, 0.5, 0.4108, 0.5, 0.3035, 0.5, 0.03125, 0.5, 0.0, 0.5, 0.5579, 0.5, 0.4108, 0.5, 0.0, 0.5, 0.9687, 0.5, 0.6653, 0.5, 0.5579, 0.5, 0.9687, 0.5, 0.9375, 0.5, 0.7134, 0.5, 0.6653, 0.5, 0.9375, 0.5, 0.9062, 0.5, 0.7274, 0.5, 0.7134, 0.5, 0.9062, 0.5, 0.875, 0.5, 0.7251, 0.5, 0.7274, 0.5, 0.875, 0.5, 0.8437, 0.5, 0.7143, 0.5, 0.7251, 0.5, 0.8437, 0.5, 0.8125, 0.5, 0.6988, 0.5, 0.7143, 0.5, 0.8125, 0.5, 0.7812, 0.5, 0.6804, 0.5, 0.6988, 0.5, 0.7812, 0.5, 0.75, 0.5])
me_sphere.update()

# ---- objects
ob_light = bpy.data.objects.new('Light', light_light)
ob_camera = bpy.data.objects.new('Camera', cam_camera)
ob_sphere = bpy.data.objects.new('Sphere', me_sphere)

# ---- transforms, parenting, visibility, modifiers, constraints
ob_light.location = (4.076, 1.005, 5.904)
ob_light.rotation_euler = (0.6503, 0.05522, 1.866)
ob_light.lock_rotations_4d = False
ob_light.empty_display_type = 'ARROWS'
ob_light.color = (0.0, 0.0, 0.0, 0.0)
ob_light.lineart.crease_threshold = 0.0
ob_camera.location = (7.359, -6.926, 4.958)
ob_camera.rotation_euler = (1.109, 0.0, 0.8149)
ob_camera.lock_rotations_4d = False
ob_camera.empty_display_type = 'ARROWS'
ob_camera.color = (0.0, 0.0, 0.0, 0.0)
ob_camera.display_type = 'WIRE'
ob_camera.lineart.crease_threshold = 0.0
ob_sphere.location = (0.0, 0.0, 0.0)

# ---- collection membership
col_collection.objects.link(ob_light)
col_collection.objects.link(ob_camera)
col_collection.objects.link(ob_sphere)

# ---- scene / render settings (as saved in the file)
scene.camera = ob_camera
scene.frame_start = 1; scene.frame_end = 250; scene.frame_set(1)
scene.render.engine = 'BLENDER_EEVEE_NEXT'
scene.cycles.sampling_pattern = 'TABULATED_SOBOL'
scene.view_settings.view_transform = 'Filmic'
bpy.context.view_layer.update()
